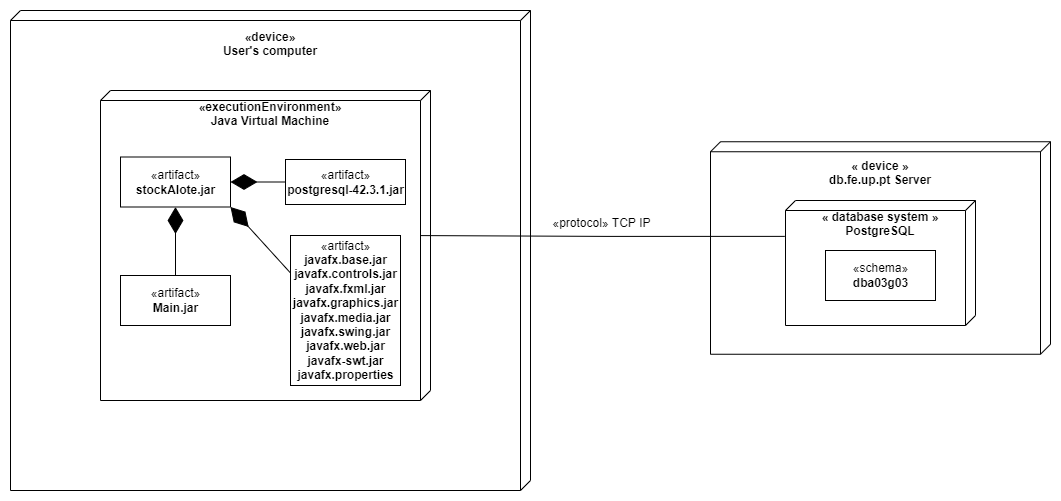

The diagram above was exported from draw.io. Its source (the exported page's mxGraphModel, read from the mxfile embedded in the PNG):
<mxGraphModel dx="1422" dy="1105" grid="1" gridSize="10" guides="1" tooltips="1" connect="1" arrows="1" fold="1" page="0" pageScale="1" pageWidth="1100" pageHeight="850" background="none" math="0" shadow="0">
  <root>
    <mxCell id="0" />
    <mxCell id="1" parent="0" />
    <mxCell id="IpJ0MCjNRgGUL-bBglmZ-1" value="" style="verticalAlign=top;align=left;spacingTop=8;spacingLeft=2;spacingRight=12;shape=cube;size=10;direction=south;fontStyle=4;html=1;" parent="1" vertex="1">
      <mxGeometry x="210" y="-40" width="520" height="480" as="geometry" />
    </mxCell>
    <mxCell id="IpJ0MCjNRgGUL-bBglmZ-2" value="«device»&#10;User's computer" style="text;align=center;fontStyle=1;verticalAlign=middle;spacingLeft=3;spacingRight=3;strokeColor=none;rotatable=0;points=[[0,0.5],[1,0.5]];portConstraint=eastwest;dashed=1;dashPattern=1 4;fontSize=12;" parent="1" vertex="1">
      <mxGeometry x="415" y="-20" width="110" height="26" as="geometry" />
    </mxCell>
    <mxCell id="IpJ0MCjNRgGUL-bBglmZ-3" value="" style="verticalAlign=top;align=left;spacingTop=8;spacingLeft=2;spacingRight=12;shape=cube;size=10;direction=south;fontStyle=4;html=1;" parent="1" vertex="1">
      <mxGeometry x="910" y="91.25" width="340" height="212.5" as="geometry" />
    </mxCell>
    <mxCell id="IpJ0MCjNRgGUL-bBglmZ-4" value="« device »&#10;db.fe.up.pt Server" style="text;align=center;fontStyle=1;verticalAlign=middle;spacingLeft=3;spacingRight=3;strokeColor=none;rotatable=0;points=[[0,0.5],[1,0.5]];portConstraint=eastwest;dashed=1;dashPattern=1 4;fontSize=12;" parent="1" vertex="1">
      <mxGeometry x="1025" y="109" width="110" height="26" as="geometry" />
    </mxCell>
    <mxCell id="IpJ0MCjNRgGUL-bBglmZ-5" value="" style="verticalAlign=top;align=left;spacingTop=8;spacingLeft=2;spacingRight=12;shape=cube;size=10;direction=south;fontStyle=4;html=1;" parent="1" vertex="1">
      <mxGeometry x="985" y="150" width="190" height="125" as="geometry" />
    </mxCell>
    <mxCell id="IpJ0MCjNRgGUL-bBglmZ-6" value="« database system »&#10;PostgreSQL" style="text;align=center;fontStyle=1;verticalAlign=middle;spacingLeft=3;spacingRight=3;strokeColor=none;rotatable=0;points=[[0,0.5],[1,0.5]];portConstraint=eastwest;dashed=1;dashPattern=1 4;fontSize=12;" parent="1" vertex="1">
      <mxGeometry x="1025" y="160" width="110" height="25" as="geometry" />
    </mxCell>
    <mxCell id="IpJ0MCjNRgGUL-bBglmZ-7" value="«schema»&lt;br&gt;&lt;b&gt;dba03g03&lt;/b&gt;" style="html=1;fontSize=12;" parent="1" vertex="1">
      <mxGeometry x="1025" y="200" width="110" height="50" as="geometry" />
    </mxCell>
    <mxCell id="IpJ0MCjNRgGUL-bBglmZ-9" value="" style="verticalAlign=top;align=left;spacingTop=8;spacingLeft=2;spacingRight=12;shape=cube;size=10;direction=south;fontStyle=4;html=1;" parent="1" vertex="1">
      <mxGeometry x="300" y="40" width="330" height="310" as="geometry" />
    </mxCell>
    <mxCell id="IpJ0MCjNRgGUL-bBglmZ-10" value="«executionEnvironment»&#10;Java Virtual Machine" style="text;align=center;fontStyle=1;verticalAlign=middle;spacingLeft=3;spacingRight=3;strokeColor=none;rotatable=0;points=[[0,0.5],[1,0.5]];portConstraint=eastwest;dashed=1;dashPattern=1 4;fontSize=12;" parent="1" vertex="1">
      <mxGeometry x="415" y="50" width="110" height="26" as="geometry" />
    </mxCell>
    <mxCell id="IpJ0MCjNRgGUL-bBglmZ-11" style="edgeStyle=orthogonalEdgeStyle;rounded=0;html=1;labelBackgroundColor=none;startArrow=none;startFill=0;startSize=8;endArrow=none;endFill=0;endSize=16;fontFamily=Verdana;fontSize=12;entryX=0.468;entryY=0.03;entryDx=0;entryDy=0;entryPerimeter=0;exitX=0.287;exitY=1.004;exitDx=0;exitDy=0;exitPerimeter=0;" parent="1" source="IpJ0MCjNRgGUL-bBglmZ-5" target="IpJ0MCjNRgGUL-bBglmZ-9" edge="1">
      <mxGeometry relative="1" as="geometry">
        <Array as="points" />
        <mxPoint x="980" y="185" as="sourcePoint" />
        <mxPoint x="750" y="185" as="targetPoint" />
      </mxGeometry>
    </mxCell>
    <mxCell id="IpJ0MCjNRgGUL-bBglmZ-12" value="«protocol» TCP IP" style="edgeLabel;html=1;align=center;verticalAlign=middle;resizable=0;points=[];fontSize=12;" parent="IpJ0MCjNRgGUL-bBglmZ-11" vertex="1" connectable="0">
      <mxGeometry x="0.4523" relative="1" as="geometry">
        <mxPoint x="80" y="-13" as="offset" />
      </mxGeometry>
    </mxCell>
    <mxCell id="IpJ0MCjNRgGUL-bBglmZ-13" value="«artifact»&lt;br&gt;&lt;b&gt;Main.jar&lt;/b&gt;" style="html=1;fontSize=12;" parent="1" vertex="1">
      <mxGeometry x="320" y="225" width="110" height="50" as="geometry" />
    </mxCell>
    <mxCell id="IpJ0MCjNRgGUL-bBglmZ-14" value="«artifact»&lt;br&gt;&lt;b&gt;postgresql-42.3.1.jar&lt;/b&gt;" style="html=1;fontSize=12;" parent="1" vertex="1">
      <mxGeometry x="485" y="109" width="120" height="45" as="geometry" />
    </mxCell>
    <mxCell id="IpJ0MCjNRgGUL-bBglmZ-16" value="«artifact»&lt;br&gt;&lt;b&gt;javafx.base.jar&lt;br&gt;javafx.controls.jar&lt;br&gt;javafx.fxml.jar&lt;br&gt;javafx.graphics.jar&lt;br&gt;javafx.media.jar&lt;br&gt;javafx.swing.jar&lt;br&gt;javafx.web.jar&lt;br&gt;javafx-swt.jar&lt;br&gt;javafx.properties&lt;br&gt;&lt;/b&gt;" style="html=1;fontSize=12;" parent="1" vertex="1">
      <mxGeometry x="490" y="185" width="110" height="150" as="geometry" />
    </mxCell>
    <mxCell id="IpJ0MCjNRgGUL-bBglmZ-19" value="«artifact»&lt;br&gt;&lt;b&gt;stockAlote.jar&lt;/b&gt;" style="html=1;fontSize=12;" parent="1" vertex="1">
      <mxGeometry x="320" y="106.5" width="110" height="50" as="geometry" />
    </mxCell>
    <mxCell id="IpJ0MCjNRgGUL-bBglmZ-20" value="" style="endArrow=diamondThin;endFill=1;endSize=24;html=1;rounded=0;fontSize=12;entryX=0.5;entryY=1;entryDx=0;entryDy=0;exitX=0.5;exitY=0;exitDx=0;exitDy=0;" parent="1" source="IpJ0MCjNRgGUL-bBglmZ-13" target="IpJ0MCjNRgGUL-bBglmZ-19" edge="1">
      <mxGeometry width="160" relative="1" as="geometry">
        <mxPoint x="300" y="303.75" as="sourcePoint" />
        <mxPoint x="460" y="303.75" as="targetPoint" />
      </mxGeometry>
    </mxCell>
    <mxCell id="IpJ0MCjNRgGUL-bBglmZ-21" value="" style="endArrow=diamondThin;endFill=1;endSize=24;html=1;rounded=0;fontSize=12;entryX=1;entryY=1;entryDx=0;entryDy=0;exitX=0;exitY=0.25;exitDx=0;exitDy=0;" parent="1" source="IpJ0MCjNRgGUL-bBglmZ-16" target="IpJ0MCjNRgGUL-bBglmZ-19" edge="1">
      <mxGeometry width="160" relative="1" as="geometry">
        <mxPoint x="464.57" y="246.75" as="sourcePoint" />
        <mxPoint x="464.57" y="178.25" as="targetPoint" />
      </mxGeometry>
    </mxCell>
    <mxCell id="IpJ0MCjNRgGUL-bBglmZ-22" value="" style="endArrow=diamondThin;endFill=1;endSize=24;html=1;rounded=0;fontSize=12;entryX=1;entryY=0.5;entryDx=0;entryDy=0;exitX=0;exitY=0.5;exitDx=0;exitDy=0;" parent="1" source="IpJ0MCjNRgGUL-bBglmZ-14" target="IpJ0MCjNRgGUL-bBglmZ-19" edge="1">
      <mxGeometry width="160" relative="1" as="geometry">
        <mxPoint x="510" y="201" as="sourcePoint" />
        <mxPoint x="450" y="135" as="targetPoint" />
      </mxGeometry>
    </mxCell>
  </root>
</mxGraphModel>